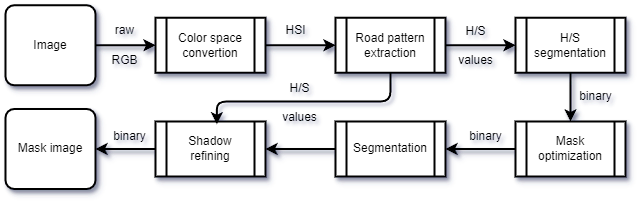

The diagram above was exported from draw.io. Its source (the exported page's mxGraphModel, read from the mxfile embedded in the PNG):
<mxGraphModel dx="989" dy="582" grid="1" gridSize="10" guides="1" tooltips="1" connect="1" arrows="1" fold="1" page="1" pageScale="1" pageWidth="827" pageHeight="1169" math="0" shadow="0">
  <root>
    <mxCell id="0" />
    <mxCell id="1" parent="0" />
    <mxCell id="H1GqrSPGhfQ79a0mhp2M-15" style="edgeStyle=orthogonalEdgeStyle;rounded=0;orthogonalLoop=1;jettySize=auto;html=1;shadow=1;strokeWidth=2;" edge="1" parent="1" source="H1GqrSPGhfQ79a0mhp2M-2" target="H1GqrSPGhfQ79a0mhp2M-13">
      <mxGeometry relative="1" as="geometry" />
    </mxCell>
    <mxCell id="H1GqrSPGhfQ79a0mhp2M-2" value="Image" style="rounded=1;whiteSpace=wrap;html=1;arcSize=11;shadow=1;strokeWidth=2;" vertex="1" parent="1">
      <mxGeometry x="90" y="123.75" width="90" height="80" as="geometry" />
    </mxCell>
    <mxCell id="H1GqrSPGhfQ79a0mhp2M-19" style="edgeStyle=orthogonalEdgeStyle;rounded=0;orthogonalLoop=1;jettySize=auto;html=1;shadow=1;strokeWidth=2;" edge="1" parent="1" source="H1GqrSPGhfQ79a0mhp2M-7" target="H1GqrSPGhfQ79a0mhp2M-12">
      <mxGeometry relative="1" as="geometry" />
    </mxCell>
    <mxCell id="H1GqrSPGhfQ79a0mhp2M-7" value="H/S&lt;div&gt;segmentation&lt;/div&gt;" style="shape=process;whiteSpace=wrap;html=1;backgroundOutline=1;shadow=1;strokeWidth=2;" vertex="1" parent="1">
      <mxGeometry x="600" y="136.25" width="110" height="55" as="geometry" />
    </mxCell>
    <mxCell id="H1GqrSPGhfQ79a0mhp2M-22" style="edgeStyle=orthogonalEdgeStyle;rounded=0;orthogonalLoop=1;jettySize=auto;html=1;shadow=1;strokeWidth=2;" edge="1" parent="1" source="H1GqrSPGhfQ79a0mhp2M-12" target="H1GqrSPGhfQ79a0mhp2M-20">
      <mxGeometry relative="1" as="geometry" />
    </mxCell>
    <mxCell id="H1GqrSPGhfQ79a0mhp2M-12" value="Mask optimization" style="shape=process;whiteSpace=wrap;html=1;backgroundOutline=1;shadow=1;strokeWidth=2;" vertex="1" parent="1">
      <mxGeometry x="600" y="240" width="110" height="55" as="geometry" />
    </mxCell>
    <mxCell id="H1GqrSPGhfQ79a0mhp2M-17" style="edgeStyle=orthogonalEdgeStyle;rounded=0;orthogonalLoop=1;jettySize=auto;html=1;shadow=1;strokeWidth=2;" edge="1" parent="1" source="H1GqrSPGhfQ79a0mhp2M-13" target="H1GqrSPGhfQ79a0mhp2M-16">
      <mxGeometry relative="1" as="geometry" />
    </mxCell>
    <mxCell id="H1GqrSPGhfQ79a0mhp2M-13" value="Color space&lt;div&gt;convertion&lt;/div&gt;" style="shape=process;whiteSpace=wrap;html=1;backgroundOutline=1;shadow=1;strokeWidth=2;" vertex="1" parent="1">
      <mxGeometry x="240" y="136.25" width="110" height="55" as="geometry" />
    </mxCell>
    <mxCell id="H1GqrSPGhfQ79a0mhp2M-18" style="edgeStyle=orthogonalEdgeStyle;rounded=0;orthogonalLoop=1;jettySize=auto;html=1;shadow=1;strokeWidth=2;" edge="1" parent="1" source="H1GqrSPGhfQ79a0mhp2M-16" target="H1GqrSPGhfQ79a0mhp2M-7">
      <mxGeometry relative="1" as="geometry" />
    </mxCell>
    <mxCell id="H1GqrSPGhfQ79a0mhp2M-16" value="Road pattern extraction" style="shape=process;whiteSpace=wrap;html=1;backgroundOutline=1;shadow=1;strokeWidth=2;" vertex="1" parent="1">
      <mxGeometry x="420" y="136.25" width="110" height="55" as="geometry" />
    </mxCell>
    <mxCell id="H1GqrSPGhfQ79a0mhp2M-23" style="edgeStyle=orthogonalEdgeStyle;rounded=0;orthogonalLoop=1;jettySize=auto;html=1;shadow=1;strokeWidth=2;" edge="1" parent="1" source="H1GqrSPGhfQ79a0mhp2M-20" target="H1GqrSPGhfQ79a0mhp2M-21">
      <mxGeometry relative="1" as="geometry" />
    </mxCell>
    <mxCell id="H1GqrSPGhfQ79a0mhp2M-20" value="Segmentation" style="shape=process;whiteSpace=wrap;html=1;backgroundOutline=1;shadow=1;strokeWidth=2;" vertex="1" parent="1">
      <mxGeometry x="420" y="240" width="110" height="55" as="geometry" />
    </mxCell>
    <mxCell id="H1GqrSPGhfQ79a0mhp2M-25" style="edgeStyle=orthogonalEdgeStyle;rounded=0;orthogonalLoop=1;jettySize=auto;html=1;entryX=1;entryY=0.5;entryDx=0;entryDy=0;shadow=1;strokeWidth=2;" edge="1" parent="1" source="H1GqrSPGhfQ79a0mhp2M-21" target="H1GqrSPGhfQ79a0mhp2M-24">
      <mxGeometry relative="1" as="geometry" />
    </mxCell>
    <mxCell id="H1GqrSPGhfQ79a0mhp2M-21" value="Shadow refining" style="shape=process;whiteSpace=wrap;html=1;backgroundOutline=1;shadow=1;strokeWidth=2;" vertex="1" parent="1">
      <mxGeometry x="240" y="240" width="110" height="55" as="geometry" />
    </mxCell>
    <mxCell id="H1GqrSPGhfQ79a0mhp2M-24" value="Mask image" style="rounded=1;whiteSpace=wrap;html=1;arcSize=11;shadow=1;strokeWidth=2;" vertex="1" parent="1">
      <mxGeometry x="90" y="227.5" width="90" height="80" as="geometry" />
    </mxCell>
    <mxCell id="H1GqrSPGhfQ79a0mhp2M-26" value="raw" style="text;html=1;align=center;verticalAlign=middle;resizable=0;points=[];autosize=1;strokeColor=none;fillColor=none;shadow=1;" vertex="1" parent="1">
      <mxGeometry x="189" y="134.25" width="40" height="30" as="geometry" />
    </mxCell>
    <mxCell id="H1GqrSPGhfQ79a0mhp2M-27" value="RGB" style="text;html=1;align=center;verticalAlign=middle;resizable=0;points=[];autosize=1;strokeColor=none;fillColor=none;shadow=1;" vertex="1" parent="1">
      <mxGeometry x="184" y="164.25" width="50" height="30" as="geometry" />
    </mxCell>
    <mxCell id="H1GqrSPGhfQ79a0mhp2M-28" value="HSI" style="text;html=1;align=center;verticalAlign=middle;resizable=0;points=[];autosize=1;strokeColor=none;fillColor=none;shadow=1;" vertex="1" parent="1">
      <mxGeometry x="360" y="134.25" width="40" height="30" as="geometry" />
    </mxCell>
    <mxCell id="H1GqrSPGhfQ79a0mhp2M-29" value="H/S &lt;br&gt;&lt;br&gt;values" style="text;html=1;align=center;verticalAlign=middle;resizable=0;points=[];autosize=1;strokeColor=none;fillColor=none;shadow=1;" vertex="1" parent="1">
      <mxGeometry x="530" y="133.75" width="60" height="60" as="geometry" />
    </mxCell>
    <mxCell id="H1GqrSPGhfQ79a0mhp2M-30" value="binary" style="text;html=1;align=center;verticalAlign=middle;resizable=0;points=[];autosize=1;strokeColor=none;fillColor=none;shadow=1;" vertex="1" parent="1">
      <mxGeometry x="650" y="199.5" width="60" height="30" as="geometry" />
    </mxCell>
    <mxCell id="H1GqrSPGhfQ79a0mhp2M-31" value="binary" style="text;html=1;align=center;verticalAlign=middle;resizable=0;points=[];autosize=1;strokeColor=none;fillColor=none;shadow=1;" vertex="1" parent="1">
      <mxGeometry x="540" y="240" width="60" height="30" as="geometry" />
    </mxCell>
    <mxCell id="H1GqrSPGhfQ79a0mhp2M-32" style="edgeStyle=orthogonalEdgeStyle;rounded=1;orthogonalLoop=1;jettySize=auto;html=1;entryX=0.558;entryY=0.051;entryDx=0;entryDy=0;entryPerimeter=0;strokeWidth=2;curved=0;" edge="1" parent="1" source="H1GqrSPGhfQ79a0mhp2M-16" target="H1GqrSPGhfQ79a0mhp2M-21">
      <mxGeometry relative="1" as="geometry">
        <Array as="points">
          <mxPoint x="475" y="220" />
          <mxPoint x="301" y="220" />
        </Array>
      </mxGeometry>
    </mxCell>
    <mxCell id="H1GqrSPGhfQ79a0mhp2M-33" value="H/S &lt;br&gt;&lt;br&gt;values" style="text;html=1;align=center;verticalAlign=middle;resizable=0;points=[];autosize=1;strokeColor=none;fillColor=none;shadow=1;" vertex="1" parent="1">
      <mxGeometry x="354" y="191.25" width="60" height="60" as="geometry" />
    </mxCell>
    <mxCell id="H1GqrSPGhfQ79a0mhp2M-34" value="binary" style="text;html=1;align=center;verticalAlign=middle;resizable=0;points=[];autosize=1;strokeColor=none;fillColor=none;shadow=1;" vertex="1" parent="1">
      <mxGeometry x="184" y="240" width="60" height="30" as="geometry" />
    </mxCell>
  </root>
</mxGraphModel>